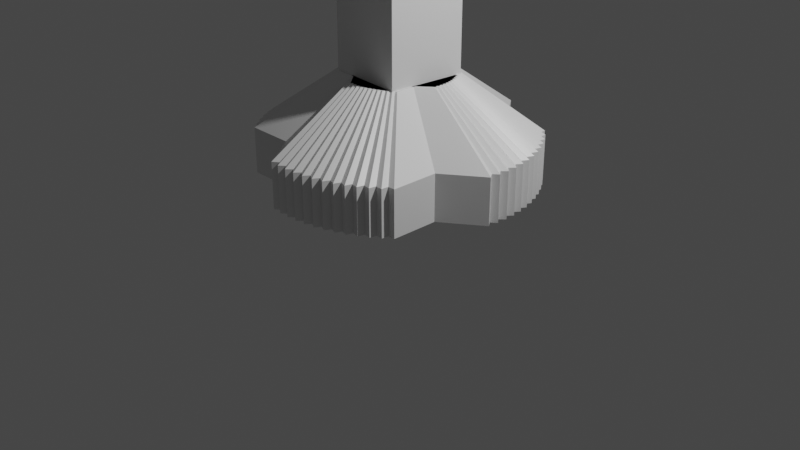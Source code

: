 # Source: artifact.blend  (saved by Blender 2.93.20; exported with 4.5.12 LTS)
import bpy
from mathutils import Matrix  # noqa: F401  (used for matrix-valued properties, if any)

bpy.ops.wm.read_factory_settings(use_empty=True)
scene = bpy.context.scene
scene.name = 'Scene'

# ---- collections
col_collection = bpy.data.collections.new('Collection'); scene.collection.children.link(col_collection)

# ---- materials (node trees are filled in below, after node groups)
mat_material = bpy.data.materials.new('Material')
mat_material.alpha_threshold = 0.0
mat_material.use_transparent_shadow = False
mat_material.line_color = (0.0, 0.0, 0.0, 1.0)

# ---- material node trees
mat_material.use_nodes = True; mat_material.node_tree.nodes.clear()
_N = mat_material.node_tree.nodes; _L = mat_material.node_tree.links
n0 = _N.new('ShaderNodeOutputMaterial'); n0.name = 'Material Output'; n0.location = (300, 300)
n1 = _N.new('ShaderNodeBsdfPrincipled'); n1.name = 'Principled BSDF'; n1.location = (10, 300)
n1.distribution = 'GGX'
n1.subsurface_method = 'BURLEY'
n1.inputs[2].default_value = 0.4
n1.inputs[3].default_value = 1.45
n1.inputs[27].default_value = (0.0, 0.0, 0.0, 1.0)
n1.inputs[28].default_value = 1.0
_L.new(n1.outputs[0], n0.inputs[0])
n0.is_active_output = True

# ---- world
world_world = bpy.data.worlds.new('World'); scene.world = world_world
world_world.use_nodes = True; world_world.node_tree.nodes.clear()
_N = world_world.node_tree.nodes; _L = world_world.node_tree.links
n0 = _N.new('ShaderNodeOutputWorld'); n0.name = 'World Output'; n0.location = (300, 300)
n1 = _N.new('ShaderNodeBackground'); n1.name = 'Background'; n1.location = (10, 300)
n1.inputs[0].default_value = (0.05088, 0.05088, 0.05088, 1.0)
_L.new(n1.outputs[0], n0.inputs[0])
n0.is_active_output = True
world_world.color = (0.05088, 0.05088, 0.05088)
world_world.use_sun_shadow = False
world_world.sun_shadow_jitter_overblur = 0.0

# ---- cameras
cam_camera = bpy.data.cameras.new('Camera')
cam_camera.clip_end = 100.0
cam_camera.ortho_scale = 7.314

# ---- lights
light_light = bpy.data.lights.new('Light', 'POINT')
light_light.transmission_factor = 0.0
light_light.energy = 1000.0
light_light.shadow_soft_size = 0.1
light_light.shadow_maximum_resolution = 0.006
light_light.use_absolute_resolution = True

# ---- meshes
me_cube = bpy.data.meshes.new('Cube')
me_cube.from_pydata([(1.0, 1.0, -0.3572), (1.0, -1.0, -0.3572), (1e-08, 3.97e-09, -0.8486), (-1.0, 1.0, -0.3572), (-1.0, -1.0, -0.3572), (1.075, 0.9193, -0.3572), (0.9193, -1.075, -0.3572), (-4.901e-09, 3.97e-09, -0.8486), (-0.9193, 1.075, -0.3572), (-1.075, -0.9193, -0.3572), (1.143, 0.833, -0.3572), (0.833, -1.143, -0.3572), (1e-08, 3.97e-09, -0.8486), (-0.833, 1.143, -0.3572), (-1.143, -0.833, -0.3572), (1.204, 0.7417, -0.3572), (0.7417, -1.204, -0.3572), (-3.47e-08, 1.142e-08, -0.8486), (-0.7417, 1.204, -0.3572), (-1.204, -0.7417, -0.3572), (1.258, 0.6459, -0.3572), (0.6459, -1.258, -0.3572), (1e-08, -3.48e-09, -0.8486), (-0.6459, 1.258, -0.3572), (-1.258, -0.6459, -0.3572), (1.304, 0.5462, -0.3572), (0.5462, -1.304, -0.3572), (1e-08, 1.142e-08, -0.8486), (-0.5462, 1.304, -0.3572), (-1.304, -0.5462, -0.3572), (1.343, 0.4432, -0.3572), (0.4432, -1.343, -0.3572), (1e-08, 1.142e-08, -0.8486), (-0.4432, 1.343, -0.3572), (-1.343, -0.4432, -0.3572), (1.373, 0.3376, -0.3572), (0.3376, -1.373, -0.3572), (-4.901e-09, 1.515e-08, -0.8486), (-0.3376, 1.373, -0.3572), (-1.373, -0.3376, -0.3572), (1.395, 0.2298, -0.3572), (0.2298, -1.395, -0.3572), (1e-08, 3.97e-09, -0.8486), (-0.2298, 1.395, -0.3572), (-1.395, -0.2298, -0.3572), (1.409, 0.1207, -0.3572), (0.1207, -1.409, -0.3572), (1e-08, 6.764e-09, -0.8486), (-0.1207, 1.409, -0.3572), (-1.409, -0.1207, -0.3572), (1.414, 0.0109, -0.3572), (0.0109, -1.414, -0.3572), (1e-08, 5.833e-09, -0.8486), (-0.0109, 1.414, -0.3572), (-1.414, -0.0109, -0.3572), (1.411, -0.099, -0.3572), (-0.099, -1.411, -0.3572), (-4.901e-09, -4.412e-09, -0.8486), (0.099, 1.411, -0.3572), (-1.411, 0.099, -0.3572), (1.399, -0.2083, -0.3572), (-0.2083, -1.399, -0.3572), (1e-08, -1.093e-08, -0.8486), (0.2083, 1.399, -0.3572), (-1.399, 0.2083, -0.3572), (1.0, 1.0, -0.3572), (1.0, -1.0, -0.3572), (-1.0, 1.0, -0.3572), (-1.0, -1.0, -0.3572), (1.075, 0.9193, -0.3572), (0.9193, -1.075, -0.3572), (-0.9193, 1.075, -0.3572), (-1.075, -0.9193, -0.3572), (1.143, 0.833, -0.3572), (0.833, -1.143, -0.3572), (-0.833, 1.143, -0.3572), (-1.143, -0.833, -0.3572), (1.204, 0.7417, -0.3572), (0.7417, -1.204, -0.3572), (-0.7417, 1.204, -0.3572), (-1.204, -0.7417, -0.3572), (1.258, 0.6459, -0.3572), (0.6459, -1.258, -0.3572), (-0.6459, 1.258, -0.3572), (-1.258, -0.6459, -0.3572), (1.304, 0.5462, -0.3572), (0.5462, -1.304, -0.3572), (-0.5462, 1.304, -0.3572), (-1.304, -0.5462, -0.3572), (1.343, 0.4432, -0.3572), (0.4432, -1.343, -0.3572), (-0.4432, 1.343, -0.3572), (-1.343, -0.4432, -0.3572), (1.373, 0.3376, -0.3572), (0.3376, -1.373, -0.3572), (-0.3376, 1.373, -0.3572), (-1.373, -0.3376, -0.3572), (1.395, 0.2298, -0.3572), (0.2298, -1.395, -0.3572), (-0.2298, 1.395, -0.3572), (-1.395, -0.2298, -0.3572), (1.409, 0.1207, -0.3572), (0.1207, -1.409, -0.3572), (-0.1207, 1.409, -0.3572), (-1.409, -0.1207, -0.3572), (1.414, 0.0109, -0.3572), (0.0109, -1.414, -0.3572), (-0.0109, 1.414, -0.3572), (-1.414, -0.0109, -0.3572), (1.411, -0.099, -0.3572), (-0.099, -1.411, -0.3572), (0.099, 1.411, -0.3572), (-1.411, 0.099, -0.3572), (1.399, -0.2083, -0.3572), (-0.2083, -1.399, -0.3572), (0.2083, 1.399, -0.3572), (-1.399, 0.2083, -0.3572), (-0.246, 0.2876, 1.72), (0.2876, 0.246, 1.72), (0.246, -0.2876, 1.72), (-0.2876, -0.246, 1.72), (0.413, 0.413, 0.7091), (1.0, 1.0, 0.122), (0.413, -0.413, 0.7091), (1.0, -1.0, 0.122), (-1.0, 1.0, 0.122), (-0.413, 0.413, 0.7091), (-1.0, -1.0, 0.122), (-0.413, -0.413, 0.7091), (0.4438, 0.3796, 0.7091), (1.075, 0.9193, 0.122), (0.3796, -0.4438, 0.7091), (0.9193, -1.075, 0.122), (-0.9193, 1.075, 0.122), (-0.3796, 0.4438, 0.7091), (-1.075, -0.9193, 0.122), (-0.4438, -0.3796, 0.7091), (0.4719, 0.344, 0.7091), (1.143, 0.833, 0.122), (0.344, -0.4719, 0.7091), (0.833, -1.143, 0.122), (-0.833, 1.143, 0.122), (-0.344, 0.4719, 0.7091), (-1.143, -0.833, 0.122), (-0.4719, -0.344, 0.7091), (0.4972, 0.3063, 0.7091), (1.204, 0.7417, 0.122), (0.3063, -0.4972, 0.7091), (0.7417, -1.204, 0.122), (-0.7417, 1.204, 0.122), (-0.3063, 0.4972, 0.7091), (-1.204, -0.7417, 0.122), (-0.4972, -0.3063, 0.7091), (0.5195, 0.2667, 0.7091), (1.258, 0.6459, 0.122), (0.2667, -0.5195, 0.7091), (0.6459, -1.258, 0.122), (-0.6459, 1.258, 0.122), (-0.2667, 0.5195, 0.7091), (-1.258, -0.6459, 0.122), (-0.5195, -0.2667, 0.7091), (0.5387, 0.2256, 0.7091), (1.304, 0.5462, 0.122), (0.2256, -0.5387, 0.7091), (0.5462, -1.304, 0.122), (-0.5462, 1.304, 0.122), (-0.2256, 0.5387, 0.7091), (-1.304, -0.5462, 0.122), (-0.5387, -0.2256, 0.7091), (0.5546, 0.183, 0.7091), (1.343, 0.4432, 0.122), (0.183, -0.5546, 0.7091), (0.4432, -1.343, 0.122), (-0.4432, 1.343, 0.122), (-0.183, 0.5546, 0.7091), (-1.343, -0.4432, 0.122), (-0.5546, -0.183, 0.7091), (0.5671, 0.1394, 0.7091), (1.373, 0.3376, 0.122), (0.1394, -0.5671, 0.7091), (0.3376, -1.373, 0.122), (-0.3376, 1.373, 0.122), (-0.1394, 0.5671, 0.7091), (-1.373, -0.3376, 0.122), (-0.5671, -0.1394, 0.7091), (0.5762, 0.09491, 0.7091), (1.395, 0.2298, 0.122), (0.09491, -0.5762, 0.7091), (0.2298, -1.395, 0.122), (-0.2298, 1.395, 0.122), (-0.09491, 0.5762, 0.7091), (-1.395, -0.2298, 0.122), (-0.5762, -0.09491, 0.7091), (0.5819, 0.04986, 0.7091), (1.409, 0.1207, 0.122), (0.04986, -0.5819, 0.7091), (0.1207, -1.409, 0.122), (-0.1207, 1.409, 0.122), (-0.04986, 0.5819, 0.7091), (-1.409, -0.1207, 0.122), (-0.5819, -0.04986, 0.7091), (0.584, 0.004501, 0.7091), (1.414, 0.0109, 0.122), (0.004501, -0.584, 0.7091), (0.0109, -1.414, 0.122), (-0.0109, 1.414, 0.122), (-0.004501, 0.584, 0.7091), (-1.414, -0.0109, 0.122), (-0.584, -0.004501, 0.7091), (0.5826, -0.04088, 0.7091), (1.411, -0.099, 0.122), (-0.04088, -0.5826, 0.7091), (-0.099, -1.411, 0.122), (0.099, 1.411, 0.122), (0.04088, 0.5826, 0.7091), (-1.411, 0.099, 0.122), (-0.5826, 0.04088, 0.7091), (1.399, -0.2083, 0.122), (0.5776, -0.08602, 0.7091), (-0.2083, -1.399, 0.122), (-0.08602, -0.5776, 0.7091), (0.08602, 0.5776, 0.7091), (0.2083, 1.399, 0.122), (-0.5776, 0.08602, 0.7091), (-1.399, 0.2083, 0.122), (-0.3796, 0.4438, 1.72), (-0.4438, -0.3796, 1.72), (0.4438, 0.3796, 1.72), (0.3796, -0.4438, 1.72), (-0.144, 0.1683, 2.239), (-0.1683, -0.144, 2.239), (0.1683, 0.144, 2.239), (0.144, -0.1683, 2.239), (-0.246, 0.2876, 2.239), (-0.2876, -0.246, 2.239), (0.2876, 0.246, 2.239), (0.246, -0.2876, 2.239), (-0.144, 0.1683, 2.8), (-0.1683, -0.144, 2.8), (0.1683, 0.144, 2.8), (0.144, -0.1683, 2.8), (-0.1562, 0.01217, 2.8), (0.01217, 0.1562, 2.8), (-0.01217, -0.1562, 2.8), (0.1562, -0.01217, 2.8), (-0.1562, 0.01217, 2.883), (-0.1683, -0.144, 2.883), (0.01217, 0.1562, 2.883), (-0.144, 0.1683, 2.883), (-0.01217, -0.1562, 2.883), (0.144, -0.1683, 2.883), (0.1562, -0.01217, 2.883), (0.1683, 0.144, 2.883), (1e-08, -1.093e-08, 3.178)], [], [(55, 56, 110, 109), (2, 4, 1), (2, 3, 4), (2, 1, 0), (2, 0, 3), (13, 10, 73, 75), (7, 9, 6), (7, 8, 9), (7, 6, 5), (7, 5, 8), (56, 59, 112, 110), (12, 14, 11), (12, 13, 14), (12, 11, 10), (12, 10, 13), (0, 1, 66, 65), (17, 19, 16), (17, 18, 19), (17, 16, 15), (17, 15, 18), (14, 13, 75, 76), (22, 24, 21), (22, 23, 24), (22, 21, 20), (22, 20, 23), (1, 4, 68, 66), (27, 29, 26), (27, 28, 29), (27, 26, 25), (27, 25, 28), (23, 20, 81, 83), (32, 34, 31), (32, 33, 34), (32, 31, 30), (32, 30, 33), (10, 11, 74, 73), (37, 39, 36), (37, 38, 39), (37, 36, 35), (37, 35, 38), (24, 23, 83, 84), (42, 44, 41), (42, 43, 44), (42, 41, 40), (42, 40, 43), (11, 14, 76, 74), (47, 49, 46), (47, 48, 49), (47, 46, 45), (47, 45, 48), (33, 30, 89, 91), (52, 54, 51), (52, 53, 54), (52, 51, 50), (52, 50, 53), (20, 21, 82, 81), (57, 59, 56), (57, 58, 59), (57, 56, 55), (57, 55, 58), (34, 33, 91, 92), (62, 61, 64), (62, 64, 63), (62, 60, 61), (62, 63, 60), (104, 103, 197, 199), (74, 76, 143, 140), (97, 98, 188, 186), (76, 75, 141, 143), (101, 102, 196, 194), (69, 70, 132, 130), (98, 100, 191, 188), (137, 139, 144, 142), (100, 99, 189, 191), (70, 72, 135, 132), (94, 96, 183, 180), (72, 71, 133, 135), (185, 187, 192, 190), (4, 3, 67, 68), (46, 49, 104, 102), (59, 58, 111, 112), (3, 0, 65, 67), (45, 46, 102, 101), (58, 55, 109, 111), (36, 39, 96, 94), (49, 48, 103, 104), (35, 36, 94, 93), (48, 45, 101, 103), (26, 29, 88, 86), (39, 38, 95, 96), (25, 26, 86, 85), (38, 35, 93, 95), (16, 19, 80, 78), (29, 28, 87, 88), (15, 16, 78, 77), (28, 25, 85, 87), (6, 9, 72, 70), (19, 18, 79, 80), (5, 6, 70, 69), (64, 61, 114, 116), (18, 15, 77, 79), (61, 60, 113, 114), (9, 8, 71, 72), (51, 54, 108, 106), (8, 5, 69, 71), (63, 64, 116, 115), (50, 51, 106, 105), (60, 63, 115, 113), (41, 44, 100, 98), (54, 53, 107, 108), (40, 41, 98, 97), (53, 50, 105, 107), (31, 34, 92, 90), (44, 43, 99, 100), (30, 31, 90, 89), (43, 40, 97, 99), (21, 24, 84, 82), (67, 65, 122, 125), (71, 69, 130, 133), (75, 73, 138, 141), (79, 77, 146, 149), (83, 81, 154, 157), (87, 85, 162, 165), (91, 89, 170, 173), (95, 93, 178, 181), (99, 97, 186, 189), (103, 101, 194, 197), (107, 105, 202, 205), (111, 109, 210, 213), (113, 115, 222, 217), (77, 78, 148, 146), (193, 195, 200, 198), (73, 74, 140, 138), (105, 106, 204, 202), (80, 79, 149, 151), (102, 104, 199, 196), (145, 147, 152, 150), (108, 107, 205, 207), (81, 82, 156, 154), (201, 203, 208, 206), (78, 80, 151, 148), (109, 110, 212, 210), (84, 83, 157, 159), (106, 108, 207, 204), (153, 155, 160, 158), (112, 111, 213, 215), (85, 86, 164, 162), (209, 211, 216, 214), (82, 84, 159, 156), (114, 113, 217, 219), (88, 87, 165, 167), (110, 112, 215, 212), (161, 163, 168, 166), (115, 116, 224, 222), (89, 90, 172, 170), (218, 221, 223, 220), (86, 88, 167, 164), (118, 119, 236, 235), (92, 91, 173, 175), (116, 114, 219, 224), (169, 171, 176, 174), (93, 94, 180, 178), (68, 67, 125, 127), (90, 92, 175, 172), (121, 123, 128, 126), (96, 95, 181, 183), (129, 131, 228, 227), (177, 179, 184, 182), (66, 68, 127, 124), (124, 127, 128, 123), (122, 124, 123, 121), (127, 125, 126, 128), (125, 122, 121, 126), (132, 135, 136, 131), (130, 132, 131, 129), (135, 133, 134, 136), (133, 130, 129, 134), (140, 143, 144, 139), (138, 140, 139, 137), (143, 141, 142, 144), (141, 138, 137, 142), (148, 151, 152, 147), (146, 148, 147, 145), (151, 149, 150, 152), (149, 146, 145, 150), (156, 159, 160, 155), (154, 156, 155, 153), (159, 157, 158, 160), (157, 154, 153, 158), (164, 167, 168, 163), (162, 164, 163, 161), (167, 165, 166, 168), (165, 162, 161, 166), (172, 175, 176, 171), (170, 172, 171, 169), (175, 173, 174, 176), (173, 170, 169, 174), (180, 183, 184, 179), (178, 180, 179, 177), (183, 181, 182, 184), (181, 178, 177, 182), (188, 191, 192, 187), (186, 188, 187, 185), (191, 189, 190, 192), (189, 186, 185, 190), (196, 199, 200, 195), (194, 196, 195, 193), (199, 197, 198, 200), (197, 194, 193, 198), (204, 207, 208, 203), (202, 204, 203, 201), (207, 205, 206, 208), (205, 202, 201, 206), (212, 215, 216, 211), (210, 212, 211, 209), (215, 213, 214, 216), (213, 210, 209, 214), (220, 223, 224, 219), (218, 220, 219, 217), (223, 221, 222, 224), (221, 218, 217, 222), (65, 66, 124, 122), (134, 129, 227, 225), (136, 134, 225, 226), (131, 136, 226, 228), (117, 120, 226, 225), (118, 117, 225, 227), (120, 119, 228, 226), (119, 118, 227, 228), (229, 231, 239, 242, 237), (117, 118, 235, 233), (119, 120, 234, 236), (120, 117, 233, 234), (229, 230, 234, 233), (231, 229, 233, 235), (230, 232, 236, 234), (232, 231, 235, 236), (242, 239, 252, 247), (232, 230, 238, 243, 240), (230, 229, 237, 241, 238), (231, 232, 240, 244, 239), (238, 241, 245, 246), (244, 240, 250, 251), (240, 243, 249, 250), (253, 246, 245), (247, 253, 248), (252, 253, 247), (251, 250, 253), (239, 244, 251, 252), (237, 242, 247, 248), (243, 238, 246, 249), (241, 237, 248, 245), (253, 252, 251), (246, 253, 249), (253, 250, 249), (248, 253, 245)])
_uv = me_cube.uv_layers.new(name='UVMap')
_uv.uv.foreach_set('vector', [0.625, 0.5, 0.625, 0.75, 0.625, 0.75, 0.625, 0.5, 0.375, 1.0, 0.625, 1.0, 0.625, 0.75, 0.375, 0.25, 0.625, 0.25, 0.625, 0.0, 0.375, 0.75, 0.625, 0.75, 0.625, 0.5, 0.375, 0.5, 0.625, 0.5, 0.625, 0.25, 0.625, 0.25, 0.625, 0.5, 0.625, 0.5, 0.625, 0.25, 0.375, 1.0, 0.625, 1.0, 0.625, 0.75, 0.375, 0.25, 0.625, 0.25, 0.625, 0.0, 0.375, 0.75, 0.625, 0.75, 0.625, 0.5, 0.375, 0.5, 0.625, 0.5, 0.625, 0.25, 0.625, 0.75, 0.625, 1.0, 0.625, 1.0, 0.625, 0.75, 0.375, 1.0, 0.625, 1.0, 0.625, 0.75, 0.375, 0.25, 0.625, 0.25, 0.625, 0.0, 0.375, 0.75, 0.625, 0.75, 0.625, 0.5, 0.375, 0.5, 0.625, 0.5, 0.625, 0.25, 0.625, 0.5, 0.625, 0.75, 0.625, 0.75, 0.625, 0.5, 0.375, 1.0, 0.625, 1.0, 0.625, 0.75, 0.375, 0.25, 0.625, 0.25, 0.625, 0.0, 0.375, 0.75, 0.625, 0.75, 0.625, 0.5, 0.375, 0.5, 0.625, 0.5, 0.625, 0.25, 0.625, 0.0, 0.625, 0.25, 0.625, 0.25, 0.625, 0.0, 0.375, 1.0, 0.625, 1.0, 0.625, 0.75, 0.375, 0.25, 0.625, 0.25, 0.625, 0.0, 0.375, 0.75, 0.625, 0.75, 0.625, 0.5, 0.375, 0.5, 0.625, 0.5, 0.625, 0.25, 0.625, 0.75, 0.625, 1.0, 0.625, 1.0, 0.625, 0.75, 0.375, 1.0, 0.625, 1.0, 0.625, 0.75, 0.375, 0.25, 0.625, 0.25, 0.625, 0.0, 0.375, 0.75, 0.625, 0.75, 0.625, 0.5, 0.375, 0.5, 0.625, 0.5, 0.625, 0.25, 0.625, 0.25, 0.625, 0.5, 0.625, 0.5, 0.625, 0.25, 0.375, 1.0, 0.625, 1.0, 0.625, 0.75, 0.375, 0.25, 0.625, 0.25, 0.625, 0.0, 0.375, 0.75, 0.625, 0.75, 0.625, 0.5, 0.375, 0.5, 0.625, 0.5, 0.625, 0.25, 0.625, 0.5, 0.625, 0.75, 0.625, 0.75, 0.625, 0.5, 0.375, 1.0, 0.625, 1.0, 0.625, 0.75, 0.375, 0.25, 0.625, 0.25, 0.625, 0.0, 0.375, 0.75, 0.625, 0.75, 0.625, 0.5, 0.375, 0.5, 0.625, 0.5, 0.625, 0.25, 0.625, 0.0, 0.625, 0.25, 0.625, 0.25, 0.625, 0.0, 0.375, 1.0, 0.625, 1.0, 0.625, 0.75, 0.375, 0.25, 0.625, 0.25, 0.625, 0.0, 0.375, 0.75, 0.625, 0.75, 0.625, 0.5, 0.375, 0.5, 0.625, 0.5, 0.625, 0.25, 0.625, 0.75, 0.625, 1.0, 0.625, 1.0, 0.625, 0.75, 0.375, 1.0, 0.625, 1.0, 0.625, 0.75, 0.375, 0.25, 0.625, 0.25, 0.625, 0.0, 0.375, 0.75, 0.625, 0.75, 0.625, 0.5, 0.375, 0.5, 0.625, 0.5, 0.625, 0.25, 0.625, 0.25, 0.625, 0.5, 0.625, 0.5, 0.625, 0.25, 0.375, 1.0, 0.625, 1.0, 0.625, 0.75, 0.375, 0.25, 0.625, 0.25, 0.625, 0.0, 0.375, 0.75, 0.625, 0.75, 0.625, 0.5, 0.375, 0.5, 0.625, 0.5, 0.625, 0.25, 0.625, 0.5, 0.625, 0.75, 0.625, 0.75, 0.625, 0.5, 0.375, 1.0, 0.625, 1.0, 0.625, 0.75, 0.375, 0.25, 0.625, 0.25, 0.625, 0.0, 0.375, 0.75, 0.625, 0.75, 0.625, 0.5, 0.375, 0.5, 0.625, 0.5, 0.625, 0.25, 0.625, 0.0, 0.625, 0.25, 0.625, 0.25, 0.625, 0.0, 0.375, 0.75, 0.625, 0.75, 0.625, 1.0, 0.375, 0.0, 0.625, 0.0, 0.625, 0.25, 0.375, 0.5, 0.625, 0.5, 0.625, 0.75, 0.375, 0.25, 0.625, 0.25, 0.625, 0.5, 0.625, 0.0, 0.625, 0.25, 0.625, 0.25, 0.625, 0.0, 0.625, 0.75, 0.625, 1.0, 0.625, 1.0, 0.625, 0.75, 0.625, 0.5, 0.625, 0.75, 0.625, 0.75, 0.625, 0.5, 0.625, 0.0, 0.625, 0.25, 0.625, 0.25, 0.625, 0.0, 0.625, 0.5, 0.625, 0.75, 0.625, 0.75, 0.625, 0.5, 0.625, 0.5, 0.625, 0.75, 0.625, 0.75, 0.625, 0.5, 0.625, 0.75, 0.625, 1.0, 0.625, 1.0, 0.625, 0.75, 0.6984, 0.5734, 0.6984, 0.6766, 0.8016, 0.6766, 0.8016, 0.5734, 0.625, 0.0, 0.625, 0.25, 0.625, 0.25, 0.625, 0.0, 0.625, 0.75, 0.625, 1.0, 0.625, 1.0, 0.625, 0.75, 0.625, 0.75, 0.625, 1.0, 0.625, 1.0, 0.625, 0.75, 0.625, 0.0, 0.625, 0.25, 0.625, 0.25, 0.625, 0.0, 0.6984, 0.5734, 0.6984, 0.6766, 0.8016, 0.6766, 0.8016, 0.5734, 0.625, 0.0, 0.625, 0.25, 0.625, 0.25, 0.625, 0.0, 0.625, 0.75, 0.625, 1.0, 0.625, 1.0, 0.625, 0.75, 0.625, 0.0, 0.625, 0.25, 0.625, 0.25, 0.625, 0.0, 0.625, 0.25, 0.625, 0.5, 0.625, 0.5, 0.625, 0.25, 0.625, 0.5, 0.625, 0.75, 0.625, 0.75, 0.625, 0.5, 0.625, 0.25, 0.625, 0.5, 0.625, 0.5, 0.625, 0.25, 0.625, 0.75, 0.625, 1.0, 0.625, 1.0, 0.625, 0.75, 0.625, 0.0, 0.625, 0.25, 0.625, 0.25, 0.625, 0.0, 0.625, 0.5, 0.625, 0.75, 0.625, 0.75, 0.625, 0.5, 0.625, 0.25, 0.625, 0.5, 0.625, 0.5, 0.625, 0.25, 0.625, 0.75, 0.625, 1.0, 0.625, 1.0, 0.625, 0.75, 0.625, 0.0, 0.625, 0.25, 0.625, 0.25, 0.625, 0.0, 0.625, 0.5, 0.625, 0.75, 0.625, 0.75, 0.625, 0.5, 0.625, 0.25, 0.625, 0.5, 0.625, 0.5, 0.625, 0.25, 0.625, 0.75, 0.625, 1.0, 0.625, 1.0, 0.625, 0.75, 0.625, 0.0, 0.625, 0.25, 0.625, 0.25, 0.625, 0.0, 0.625, 0.5, 0.625, 0.75, 0.625, 0.75, 0.625, 0.5, 0.625, 0.25, 0.625, 0.5, 0.625, 0.5, 0.625, 0.25, 0.625, 0.75, 0.625, 1.0, 0.625, 1.0, 0.625, 0.75, 0.625, 0.0, 0.625, 0.25, 0.625, 0.25, 0.625, 0.0, 0.625, 0.5, 0.625, 0.75, 0.625, 0.75, 0.625, 0.5, 0.625, 1.0, 0.625, 0.75, 0.625, 0.75, 0.625, 1.0, 0.625, 0.25, 0.625, 0.5, 0.625, 0.5, 0.625, 0.25, 0.625, 0.75, 0.625, 0.5, 0.625, 0.5, 0.625, 0.75, 0.625, 0.0, 0.625, 0.25, 0.625, 0.25, 0.625, 0.0, 0.625, 0.75, 0.625, 1.0, 0.625, 1.0, 0.625, 0.75, 0.625, 0.25, 0.625, 0.5, 0.625, 0.5, 0.625, 0.25, 0.625, 0.25, 0.625, 0.0, 0.625, 0.0, 0.625, 0.25, 0.625, 0.5, 0.625, 0.75, 0.625, 0.75, 0.625, 0.5, 0.625, 0.5, 0.625, 0.25, 0.625, 0.25, 0.625, 0.5, 0.625, 0.75, 0.625, 1.0, 0.625, 1.0, 0.625, 0.75, 0.625, 0.0, 0.625, 0.25, 0.625, 0.25, 0.625, 0.0, 0.625, 0.5, 0.625, 0.75, 0.625, 0.75, 0.625, 0.5, 0.625, 0.25, 0.625, 0.5, 0.625, 0.5, 0.625, 0.25, 0.625, 0.75, 0.625, 1.0, 0.625, 1.0, 0.625, 0.75, 0.625, 0.0, 0.625, 0.25, 0.625, 0.25, 0.625, 0.0, 0.625, 0.5, 0.625, 0.75, 0.625, 0.75, 0.625, 0.5, 0.625, 0.25, 0.625, 0.5, 0.625, 0.5, 0.625, 0.25, 0.625, 0.75, 0.625, 1.0, 0.625, 1.0, 0.625, 0.75, 0.625, 0.25, 0.625, 0.5, 0.625, 0.5, 0.625, 0.25, 0.625, 0.25, 0.625, 0.5, 0.625, 0.5, 0.625, 0.25, 0.625, 0.25, 0.625, 0.5, 0.625, 0.5, 0.625, 0.25, 0.625, 0.25, 0.625, 0.5, 0.625, 0.5, 0.625, 0.25, 0.625, 0.25, 0.625, 0.5, 0.625, 0.5, 0.625, 0.25, 0.625, 0.25, 0.625, 0.5, 0.625, 0.5, 0.625, 0.25, 0.625, 0.25, 0.625, 0.5, 0.625, 0.5, 0.625, 0.25, 0.625, 0.25, 0.625, 0.5, 0.625, 0.5, 0.625, 0.25, 0.625, 0.25, 0.625, 0.5, 0.625, 0.5, 0.625, 0.25, 0.625, 0.25, 0.625, 0.5, 0.625, 0.5, 0.625, 0.25, 0.625, 0.25, 0.625, 0.5, 0.625, 0.5, 0.625, 0.25, 0.625, 0.25, 0.625, 0.5, 0.625, 0.5, 0.625, 0.25, 0.625, 0.5, 0.625, 0.25, 0.625, 0.25, 0.625, 0.5, 0.625, 0.5, 0.625, 0.75, 0.625, 0.75, 0.625, 0.5, 0.6984, 0.5734, 0.6984, 0.6766, 0.8016, 0.6766, 0.8016, 0.5734, 0.625, 0.5, 0.625, 0.75, 0.625, 0.75, 0.625, 0.5, 0.625, 0.5, 0.625, 0.75, 0.625, 0.75, 0.625, 0.5, 0.625, 0.0, 0.625, 0.25, 0.625, 0.25, 0.625, 0.0, 0.625, 0.75, 0.625, 1.0, 0.625, 1.0, 0.625, 0.75, 0.6984, 0.5734, 0.6984, 0.6766, 0.8016, 0.6766, 0.8016, 0.5734, 0.625, 0.0, 0.625, 0.25, 0.625, 0.25, 0.625, 0.0, 0.625, 0.5, 0.625, 0.75, 0.625, 0.75, 0.625, 0.5, 0.6984, 0.5734, 0.6984, 0.6766, 0.8016, 0.6766, 0.8016, 0.5734, 0.625, 0.75, 0.625, 1.0, 0.625, 1.0, 0.625, 0.75, 0.625, 0.5, 0.625, 0.75, 0.625, 0.75, 0.625, 0.5, 0.625, 0.0, 0.625, 0.25, 0.625, 0.25, 0.625, 0.0, 0.625, 0.75, 0.625, 1.0, 0.625, 1.0, 0.625, 0.75, 0.6984, 0.5734, 0.6984, 0.6766, 0.8016, 0.6766, 0.8016, 0.5734, 0.625, 0.0, 0.625, 0.25, 0.625, 0.25, 0.625, 0.0, 0.625, 0.5, 0.625, 0.75, 0.625, 0.75, 0.625, 0.5, 0.6984, 0.5734, 0.6984, 0.6766, 0.8016, 0.6766, 0.8016, 0.5734, 0.625, 0.75, 0.625, 1.0, 0.625, 1.0, 0.625, 0.75, 0.625, 0.75, 0.625, 0.5, 0.625, 0.5, 0.625, 0.75, 0.625, 0.0, 0.625, 0.25, 0.625, 0.25, 0.625, 0.0, 0.625, 0.75, 0.625, 1.0, 0.625, 1.0, 0.625, 0.75, 0.6984, 0.5734, 0.6984, 0.6766, 0.8016, 0.6766, 0.8016, 0.5734, 0.625, 0.25, 0.625, 0.0, 0.625, 0.0, 0.625, 0.25, 0.625, 0.5, 0.625, 0.75, 0.625, 0.75, 0.625, 0.5, 0.6984, 0.5734, 0.8016, 0.5734, 0.8016, 0.6766, 0.6984, 0.6766, 0.625, 0.75, 0.625, 1.0, 0.625, 1.0, 0.625, 0.75, 0.7166, 0.5916, 0.7166, 0.6584, 0.7166, 0.6584, 0.7166, 0.5916, 0.625, 0.0, 0.625, 0.25, 0.625, 0.25, 0.625, 0.0, 0.625, 1.0, 0.625, 0.75, 0.625, 0.75, 0.625, 1.0, 0.6984, 0.5734, 0.6984, 0.6766, 0.8016, 0.6766, 0.8016, 0.5734, 0.625, 0.5, 0.625, 0.75, 0.625, 0.75, 0.625, 0.5, 0.625, 0.0, 0.625, 0.25, 0.625, 0.25, 0.625, 0.0, 0.625, 0.75, 0.625, 1.0, 0.625, 1.0, 0.625, 0.75, 0.6984, 0.5734, 0.6984, 0.6766, 0.8016, 0.6766, 0.8016, 0.5734, 0.625, 0.0, 0.625, 0.25, 0.625, 0.25, 0.625, 0.0, 0.6984, 0.5734, 0.6984, 0.6766, 0.6984, 0.6766, 0.6984, 0.5734, 0.6984, 0.5734, 0.6984, 0.6766, 0.8016, 0.6766, 0.8016, 0.5734, 0.625, 0.75, 0.625, 1.0, 0.625, 1.0, 0.625, 0.75, 0.625, 0.75, 0.875, 0.75, 0.8016, 0.6766, 0.6984, 0.6766, 0.625, 0.5, 0.625, 0.75, 0.6984, 0.6766, 0.6984, 0.5734, 0.875, 0.75, 0.875, 0.5, 0.8016, 0.5734, 0.8016, 0.6766, 0.875, 0.5, 0.625, 0.5, 0.6984, 0.5734, 0.8016, 0.5734, 0.625, 0.75, 0.875, 0.75, 0.8016, 0.6766, 0.6984, 0.6766, 0.625, 0.5, 0.625, 0.75, 0.6984, 0.6766, 0.6984, 0.5734, 0.875, 0.75, 0.875, 0.5, 0.8016, 0.5734, 0.8016, 0.6766, 0.875, 0.5, 0.625, 0.5, 0.6984, 0.5734, 0.8016, 0.5734, 0.625, 0.75, 0.875, 0.75, 0.8016, 0.6766, 0.6984, 0.6766, 0.625, 0.5, 0.625, 0.75, 0.6984, 0.6766, 0.6984, 0.5734, 0.875, 0.75, 0.875, 0.5, 0.8016, 0.5734, 0.8016, 0.6766, 0.875, 0.5, 0.625, 0.5, 0.6984, 0.5734, 0.8016, 0.5734, 0.625, 0.75, 0.875, 0.75, 0.8016, 0.6766, 0.6984, 0.6766, 0.625, 0.5, 0.625, 0.75, 0.6984, 0.6766, 0.6984, 0.5734, 0.875, 0.75, 0.875, 0.5, 0.8016, 0.5734, 0.8016, 0.6766, 0.875, 0.5, 0.625, 0.5, 0.6984, 0.5734, 0.8016, 0.5734, 0.625, 0.75, 0.875, 0.75, 0.8016, 0.6766, 0.6984, 0.6766, 0.625, 0.5, 0.625, 0.75, 0.6984, 0.6766, 0.6984, 0.5734, 0.875, 0.75, 0.875, 0.5, 0.8016, 0.5734, 0.8016, 0.6766, 0.875, 0.5, 0.625, 0.5, 0.6984, 0.5734, 0.8016, 0.5734, 0.625, 0.75, 0.875, 0.75, 0.8016, 0.6766, 0.6984, 0.6766, 0.625, 0.5, 0.625, 0.75, 0.6984, 0.6766, 0.6984, 0.5734, 0.875, 0.75, 0.875, 0.5, 0.8016, 0.5734, 0.8016, 0.6766, 0.875, 0.5, 0.625, 0.5, 0.6984, 0.5734, 0.8016, 0.5734, 0.625, 0.75, 0.875, 0.75, 0.8016, 0.6766, 0.6984, 0.6766, 0.625, 0.5, 0.625, 0.75, 0.6984, 0.6766, 0.6984, 0.5734, 0.875, 0.75, 0.875, 0.5, 0.8016, 0.5734, 0.8016, 0.6766, 0.875, 0.5, 0.625, 0.5, 0.6984, 0.5734, 0.8016, 0.5734, 0.625, 0.75, 0.875, 0.75, 0.8016, 0.6766, 0.6984, 0.6766, 0.625, 0.5, 0.625, 0.75, 0.6984, 0.6766, 0.6984, 0.5734, 0.875, 0.75, 0.875, 0.5, 0.8016, 0.5734, 0.8016, 0.6766, 0.875, 0.5, 0.625, 0.5, 0.6984, 0.5734, 0.8016, 0.5734, 0.625, 0.75, 0.875, 0.75, 0.8016, 0.6766, 0.6984, 0.6766, 0.625, 0.5, 0.625, 0.75, 0.6984, 0.6766, 0.6984, 0.5734, 0.875, 0.75, 0.875, 0.5, 0.8016, 0.5734, 0.8016, 0.6766, 0.875, 0.5, 0.625, 0.5, 0.6984, 0.5734, 0.8016, 0.5734, 0.625, 0.75, 0.875, 0.75, 0.8016, 0.6766, 0.6984, 0.6766, 0.625, 0.5, 0.625, 0.75, 0.6984, 0.6766, 0.6984, 0.5734, 0.875, 0.75, 0.875, 0.5, 0.8016, 0.5734, 0.8016, 0.6766, 0.875, 0.5, 0.625, 0.5, 0.6984, 0.5734, 0.8016, 0.5734, 0.625, 0.75, 0.875, 0.75, 0.8016, 0.6766, 0.6984, 0.6766, 0.625, 0.5, 0.625, 0.75, 0.6984, 0.6766, 0.6984, 0.5734, 0.875, 0.75, 0.875, 0.5, 0.8016, 0.5734, 0.8016, 0.6766, 0.875, 0.5, 0.625, 0.5, 0.6984, 0.5734, 0.8016, 0.5734, 0.625, 0.75, 0.875, 0.75, 0.8016, 0.6766, 0.6984, 0.6766, 0.625, 0.5, 0.625, 0.75, 0.6984, 0.6766, 0.6984, 0.5734, 0.875, 0.75, 0.875, 0.5, 0.8016, 0.5734, 0.8016, 0.6766, 0.875, 0.5, 0.625, 0.5, 0.6984, 0.5734, 0.8016, 0.5734, 0.6984, 0.6766, 0.8016, 0.6766, 0.875, 0.75, 0.625, 0.75, 0.6984, 0.5734, 0.6984, 0.6766, 0.625, 0.75, 0.625, 0.5, 0.8016, 0.6766, 0.8016, 0.5734, 0.875, 0.5, 0.875, 0.75, 0.8016, 0.5734, 0.6984, 0.5734, 0.625, 0.5, 0.875, 0.5, 0.625, 0.5, 0.625, 0.75, 0.625, 0.75, 0.625, 0.5, 0.8016, 0.5734, 0.6984, 0.5734, 0.6984, 0.5734, 0.8016, 0.5734, 0.8016, 0.6766, 0.8016, 0.5734, 0.8016, 0.5734, 0.8016, 0.6766, 0.6984, 0.6766, 0.8016, 0.6766, 0.8016, 0.6766, 0.6984, 0.6766, 0.7834, 0.5916, 0.7834, 0.6584, 0.8016, 0.6766, 0.8016, 0.5734, 0.7166, 0.5916, 0.7834, 0.5916, 0.8016, 0.5734, 0.6984, 0.5734, 0.7834, 0.6584, 0.7166, 0.6584, 0.6984, 0.6766, 0.8016, 0.6766, 0.7166, 0.6584, 0.7166, 0.5916, 0.6984, 0.5734, 0.6984, 0.6766, 0.7696, 0.6054, 0.7304, 0.6054, 0.7304, 0.6054, 0.75, 0.6054, 0.7696, 0.6054, 0.7834, 0.5916, 0.7166, 0.5916, 0.7166, 0.5916, 0.7834, 0.5916, 0.7166, 0.6584, 0.7834, 0.6584, 0.7834, 0.6584, 0.7166, 0.6584, 0.7834, 0.6584, 0.7834, 0.5916, 0.7834, 0.5916, 0.7834, 0.6584, 0.7696, 0.6054, 0.7696, 0.6446, 0.7834, 0.6584, 0.7834, 0.5916, 0.7304, 0.6054, 0.7696, 0.6054, 0.7834, 0.5916, 0.7166, 0.5916, 0.7696, 0.6446, 0.7304, 0.6446, 0.7166, 0.6584, 0.7834, 0.6584, 0.7304, 0.6446, 0.7304, 0.6054, 0.7166, 0.5916, 0.7166, 0.6584, 0.75, 0.6054, 0.7304, 0.6054, 0.7304, 0.6054, 0.75, 0.6054, 0.7304, 0.6446, 0.7696, 0.6446, 0.7696, 0.6446, 0.75, 0.6446, 0.7304, 0.6446, 0.7696, 0.6446, 0.7696, 0.6054, 0.7696, 0.6054, 0.7696, 0.625, 0.7696, 0.6446, 0.7304, 0.6054, 0.7304, 0.6446, 0.7304, 0.6446, 0.7304, 0.625, 0.7304, 0.6054, 0.7696, 0.6446, 0.7696, 0.625, 0.7696, 0.625, 0.7696, 0.6446, 0.7304, 0.625, 0.7304, 0.6446, 0.7304, 0.6446, 0.7304, 0.625, 0.7304, 0.6446, 0.75, 0.6446, 0.75, 0.6446, 0.7304, 0.6446, 0.75, 0.625, 0.7696, 0.6446, 0.7696, 0.625, 0.75, 0.6054, 0.75, 0.625, 0.7696, 0.6054, 0.7304, 0.6054, 0.75, 0.625, 0.75, 0.6054, 0.7304, 0.625, 0.7304, 0.6446, 0.75, 0.625, 0.7304, 0.6054, 0.7304, 0.625, 0.7304, 0.625, 0.7304, 0.6054, 0.7696, 0.6054, 0.75, 0.6054, 0.75, 0.6054, 0.7696, 0.6054, 0.75, 0.6446, 0.7696, 0.6446, 0.7696, 0.6446, 0.75, 0.6446, 0.7696, 0.625, 0.7696, 0.6054, 0.7696, 0.6054, 0.7696, 0.625, 0.75, 0.625, 0.7304, 0.6054, 0.7304, 0.625, 0.7696, 0.6446, 0.75, 0.625, 0.75, 0.6446, 0.75, 0.625, 0.7304, 0.6446, 0.75, 0.6446, 0.7696, 0.6054, 0.75, 0.625, 0.7696, 0.625])
me_cube.materials.append(mat_material)
me_cube.use_remesh_preserve_volume = False
me_cube.use_remesh_preserve_attributes = False
me_cube.use_mirror_vertex_groups = False
me_cube.update()

# ---- objects
ob_cube = bpy.data.objects.new('Cube', me_cube)
ob_light = bpy.data.objects.new('Light', light_light)
ob_camera = bpy.data.objects.new('Camera', cam_camera)

# ---- transforms, parenting, visibility, modifiers, constraints
ob_cube.location = (-1e-08, -3.97e-09, 0.8514)
ob_cube.lock_rotations_4d = False
ob_cube.empty_display_type = 'ARROWS'
ob_cube.lineart.crease_threshold = 0.0
ob_light.location = (4.076, 1.005, 5.904)
ob_light.rotation_euler = (0.6503, 0.05522, 1.866)
ob_light.lock_rotations_4d = False
ob_light.empty_display_type = 'ARROWS'
ob_light.color = (0.0, 0.0, 0.0, 0.0)
ob_light.lineart.crease_threshold = 0.0
ob_camera.location = (7.359, -6.926, 4.958)
ob_camera.rotation_euler = (1.109, 0.0, 0.8149)
ob_camera.lock_rotations_4d = False
ob_camera.empty_display_type = 'ARROWS'
ob_camera.color = (0.0, 0.0, 0.0, 0.0)
ob_camera.display_type = 'WIRE'
ob_camera.lineart.crease_threshold = 0.0

# ---- collection membership
col_collection.objects.link(ob_cube)
col_collection.objects.link(ob_light)
col_collection.objects.link(ob_camera)

# ---- scene / render settings (as saved in the file)
scene.camera = ob_camera
scene.frame_start = 1; scene.frame_end = 250; scene.frame_set(1)
scene.render.engine = 'BLENDER_EEVEE_NEXT'
scene.cycles.use_denoising = False
scene.cycles.samples = 128
scene.cycles.sampling_pattern = 'TABULATED_SOBOL'
scene.cycles.use_adaptive_sampling = False
scene.cycles.use_light_tree = False
scene.view_settings.view_transform = 'Filmic'
bpy.context.view_layer.update()
